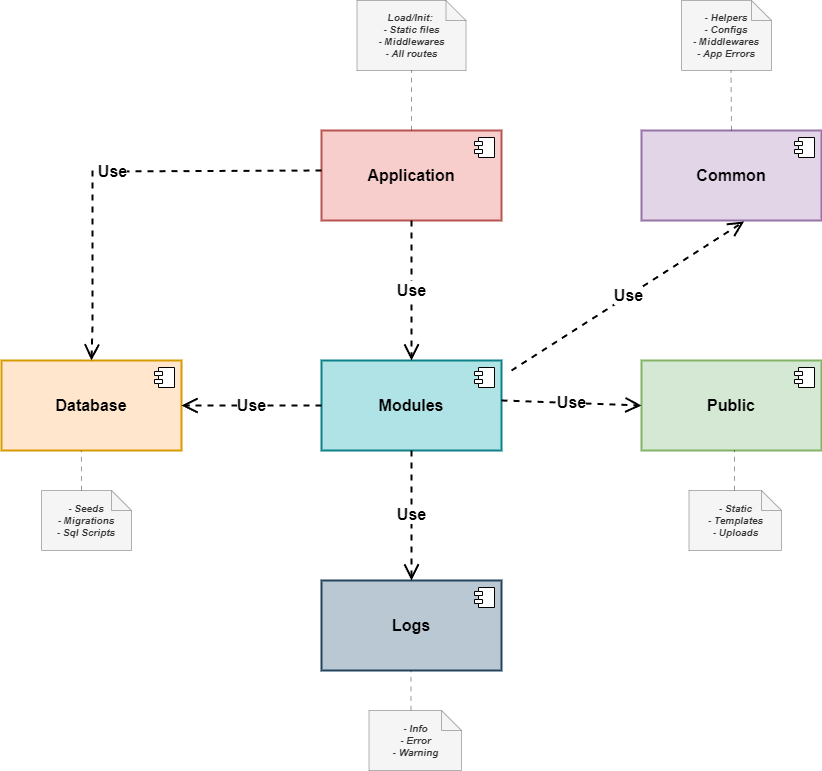

The diagram above was exported from draw.io. Its source (the exported page's mxGraphModel, read from the mxfile embedded in the PNG):
<mxGraphModel dx="743" dy="866" grid="1" gridSize="10" guides="1" tooltips="1" connect="1" arrows="1" fold="1" page="1" pageScale="1" pageWidth="850" pageHeight="1100" math="0" shadow="0">
  <root>
    <mxCell id="0" />
    <mxCell id="1" parent="0" />
    <mxCell id="xoW7RGJFKRoYwVoStmt3-1" value="Common" style="html=1;dropTarget=0;whiteSpace=wrap;fillColor=#e1d5e7;strokeColor=#9673a6;fontSize=16;fontStyle=1;strokeWidth=2;" parent="1" vertex="1">
      <mxGeometry x="660" y="370" width="180" height="90" as="geometry" />
    </mxCell>
    <mxCell id="xoW7RGJFKRoYwVoStmt3-2" value="" style="shape=module;jettyWidth=8;jettyHeight=4;fontSize=16;fontStyle=1" parent="xoW7RGJFKRoYwVoStmt3-1" vertex="1">
      <mxGeometry x="1" width="20" height="20" relative="1" as="geometry">
        <mxPoint x="-27" y="7" as="offset" />
      </mxGeometry>
    </mxCell>
    <mxCell id="xoW7RGJFKRoYwVoStmt3-3" value="Modules" style="html=1;dropTarget=0;whiteSpace=wrap;fillColor=#b0e3e6;strokeColor=#0e8088;fontSize=16;fontStyle=1;strokeWidth=2;" parent="1" vertex="1">
      <mxGeometry x="340" y="600" width="180" height="90" as="geometry" />
    </mxCell>
    <mxCell id="xoW7RGJFKRoYwVoStmt3-4" value="" style="shape=module;jettyWidth=8;jettyHeight=4;fontSize=16;fontStyle=1" parent="xoW7RGJFKRoYwVoStmt3-3" vertex="1">
      <mxGeometry x="1" width="20" height="20" relative="1" as="geometry">
        <mxPoint x="-27" y="7" as="offset" />
      </mxGeometry>
    </mxCell>
    <mxCell id="xoW7RGJFKRoYwVoStmt3-5" value="Application" style="html=1;dropTarget=0;whiteSpace=wrap;fillColor=#f8cecc;strokeColor=#b85450;fontSize=16;fontStyle=1;strokeWidth=2;" parent="1" vertex="1">
      <mxGeometry x="340" y="370" width="180" height="90" as="geometry" />
    </mxCell>
    <mxCell id="xoW7RGJFKRoYwVoStmt3-6" value="" style="shape=module;jettyWidth=8;jettyHeight=4;fontSize=16;fontStyle=1" parent="xoW7RGJFKRoYwVoStmt3-5" vertex="1">
      <mxGeometry x="1" width="20" height="20" relative="1" as="geometry">
        <mxPoint x="-27" y="7" as="offset" />
      </mxGeometry>
    </mxCell>
    <mxCell id="xoW7RGJFKRoYwVoStmt3-7" value="Public" style="html=1;dropTarget=0;whiteSpace=wrap;fillColor=#d5e8d4;strokeColor=#82b366;fontSize=16;fontStyle=1;strokeWidth=2;" parent="1" vertex="1">
      <mxGeometry x="660" y="600" width="180" height="90" as="geometry" />
    </mxCell>
    <mxCell id="xoW7RGJFKRoYwVoStmt3-8" value="" style="shape=module;jettyWidth=8;jettyHeight=4;fontSize=16;fontStyle=1" parent="xoW7RGJFKRoYwVoStmt3-7" vertex="1">
      <mxGeometry x="1" width="20" height="20" relative="1" as="geometry">
        <mxPoint x="-27" y="7" as="offset" />
      </mxGeometry>
    </mxCell>
    <mxCell id="xoW7RGJFKRoYwVoStmt3-11" value="Logs" style="html=1;dropTarget=0;whiteSpace=wrap;fillColor=#bac8d3;strokeColor=#23445d;fontSize=16;fontStyle=1;strokeWidth=2;" parent="1" vertex="1">
      <mxGeometry x="340" y="820" width="180" height="90" as="geometry" />
    </mxCell>
    <mxCell id="xoW7RGJFKRoYwVoStmt3-12" value="" style="shape=module;jettyWidth=8;jettyHeight=4;fontSize=16;fontStyle=1" parent="xoW7RGJFKRoYwVoStmt3-11" vertex="1">
      <mxGeometry x="1" width="20" height="20" relative="1" as="geometry">
        <mxPoint x="-27" y="7" as="offset" />
      </mxGeometry>
    </mxCell>
    <mxCell id="xoW7RGJFKRoYwVoStmt3-15" value="Database" style="html=1;dropTarget=0;whiteSpace=wrap;fillColor=#ffe6cc;strokeColor=#d79b00;fontStyle=1;fontSize=16;strokeWidth=2;" parent="1" vertex="1">
      <mxGeometry x="20" y="600" width="180" height="90" as="geometry" />
    </mxCell>
    <mxCell id="xoW7RGJFKRoYwVoStmt3-16" value="" style="shape=module;jettyWidth=8;jettyHeight=4;fontSize=16;fontStyle=1" parent="xoW7RGJFKRoYwVoStmt3-15" vertex="1">
      <mxGeometry x="1" width="20" height="20" relative="1" as="geometry">
        <mxPoint x="-27" y="7" as="offset" />
      </mxGeometry>
    </mxCell>
    <mxCell id="wQrtoUaGijuhRVceNzyj-7" value="Use" style="endArrow=open;endSize=12;dashed=1;html=1;rounded=0;entryX=0;entryY=0.5;entryDx=0;entryDy=0;exitX=1;exitY=0.444;exitDx=0;exitDy=0;exitPerimeter=0;fontSize=16;fontStyle=1;strokeWidth=2;" parent="1" source="xoW7RGJFKRoYwVoStmt3-3" target="xoW7RGJFKRoYwVoStmt3-7" edge="1">
      <mxGeometry width="160" relative="1" as="geometry">
        <mxPoint x="530" y="630" as="sourcePoint" />
        <mxPoint x="510" y="490" as="targetPoint" />
      </mxGeometry>
    </mxCell>
    <mxCell id="wQrtoUaGijuhRVceNzyj-8" value="Use" style="endArrow=open;endSize=12;dashed=1;html=1;rounded=0;entryX=1;entryY=0.5;entryDx=0;entryDy=0;exitX=0;exitY=0.5;exitDx=0;exitDy=0;fontSize=16;fontStyle=1;strokeWidth=2;" parent="1" source="xoW7RGJFKRoYwVoStmt3-3" target="xoW7RGJFKRoYwVoStmt3-15" edge="1">
      <mxGeometry width="160" relative="1" as="geometry">
        <mxPoint x="330" y="660" as="sourcePoint" />
        <mxPoint x="530" y="633" as="targetPoint" />
      </mxGeometry>
    </mxCell>
    <mxCell id="wQrtoUaGijuhRVceNzyj-9" value="Use" style="endArrow=open;endSize=12;dashed=1;html=1;rounded=0;exitX=0.5;exitY=1;exitDx=0;exitDy=0;entryX=0.5;entryY=0;entryDx=0;entryDy=0;fontSize=16;fontStyle=1;strokeWidth=2;" parent="1" source="xoW7RGJFKRoYwVoStmt3-5" target="xoW7RGJFKRoYwVoStmt3-3" edge="1">
      <mxGeometry width="160" relative="1" as="geometry">
        <mxPoint x="530" y="440" as="sourcePoint" />
        <mxPoint x="450" y="590" as="targetPoint" />
      </mxGeometry>
    </mxCell>
    <mxCell id="wQrtoUaGijuhRVceNzyj-10" value="Use" style="endArrow=open;endSize=12;dashed=1;html=1;rounded=0;entryX=0.57;entryY=1.011;entryDx=0;entryDy=0;entryPerimeter=0;fontSize=16;fontStyle=1;strokeWidth=2;" parent="1" target="xoW7RGJFKRoYwVoStmt3-1" edge="1">
      <mxGeometry width="160" relative="1" as="geometry">
        <mxPoint x="530" y="610" as="sourcePoint" />
        <mxPoint x="267" y="540" as="targetPoint" />
      </mxGeometry>
    </mxCell>
    <mxCell id="wQrtoUaGijuhRVceNzyj-11" value="Use" style="endArrow=open;endSize=12;dashed=1;html=1;rounded=0;entryX=0.5;entryY=0;entryDx=0;entryDy=0;exitX=0.5;exitY=1;exitDx=0;exitDy=0;fontSize=16;fontStyle=1;strokeWidth=2;" parent="1" source="xoW7RGJFKRoYwVoStmt3-3" target="xoW7RGJFKRoYwVoStmt3-11" edge="1">
      <mxGeometry width="160" relative="1" as="geometry">
        <mxPoint x="377" y="839" as="sourcePoint" />
        <mxPoint x="180" y="740" as="targetPoint" />
      </mxGeometry>
    </mxCell>
    <mxCell id="wQrtoUaGijuhRVceNzyj-12" value="Use" style="endArrow=open;endSize=12;dashed=1;html=1;rounded=0;exitX=0;exitY=0.5;exitDx=0;exitDy=0;edgeStyle=orthogonalEdgeStyle;fontSize=16;fontStyle=1;entryX=0.5;entryY=0;entryDx=0;entryDy=0;strokeWidth=2;" parent="1" target="xoW7RGJFKRoYwVoStmt3-15" edge="1">
      <mxGeometry width="160" relative="1" as="geometry">
        <mxPoint x="340" y="410" as="sourcePoint" />
        <mxPoint x="110" y="565" as="targetPoint" />
        <Array as="points">
          <mxPoint x="111" y="411" />
          <mxPoint x="111" y="565" />
        </Array>
      </mxGeometry>
    </mxCell>
    <mxCell id="XfsGVfgvtD7mZCPHUNH--1" value="- Seeds&lt;br style=&quot;font-size: 10px;&quot;&gt;&lt;span style=&quot;background-color: initial; font-size: 10px;&quot;&gt;- Migrations&lt;/span&gt;&lt;div style=&quot;font-size: 10px;&quot;&gt;- Sql Scripts&lt;/div&gt;" style="shape=note;strokeWidth=0.5;fontSize=10;size=20;whiteSpace=wrap;html=1;fillColor=#f5f5f5;strokeColor=#666666;fontStyle=3;fontColor=#333333;" vertex="1" parent="1">
      <mxGeometry x="60" y="730" width="90" height="60" as="geometry" />
    </mxCell>
    <mxCell id="XfsGVfgvtD7mZCPHUNH--3" value="" style="endArrow=none;dashed=1;html=1;strokeWidth=0.4;rounded=0;entryX=0.444;entryY=1;entryDx=0;entryDy=0;entryPerimeter=0;fontSize=5;dashPattern=12 12;" edge="1" parent="1" target="xoW7RGJFKRoYwVoStmt3-15">
      <mxGeometry width="50" height="50" relative="1" as="geometry">
        <mxPoint x="100" y="730" as="sourcePoint" />
        <mxPoint x="150" y="680" as="targetPoint" />
      </mxGeometry>
    </mxCell>
    <mxCell id="XfsGVfgvtD7mZCPHUNH--4" value="- Static&lt;br style=&quot;font-size: 10px;&quot;&gt;&lt;span style=&quot;background-color: initial; font-size: 10px;&quot;&gt;- Templates&lt;/span&gt;&lt;div style=&quot;font-size: 10px;&quot;&gt;- Uploads&lt;/div&gt;" style="shape=note;strokeWidth=0.5;fontSize=10;size=20;whiteSpace=wrap;html=1;fillColor=#f5f5f5;strokeColor=#666666;fontStyle=3;fontColor=#333333;" vertex="1" parent="1">
      <mxGeometry x="707.5" y="730" width="92.5" height="60" as="geometry" />
    </mxCell>
    <mxCell id="XfsGVfgvtD7mZCPHUNH--5" value="- Info&lt;br style=&quot;font-size: 10px;&quot;&gt;&lt;span style=&quot;background-color: initial; font-size: 10px;&quot;&gt;- Error&lt;/span&gt;&lt;div style=&quot;font-size: 10px;&quot;&gt;- Warning&lt;/div&gt;" style="shape=note;strokeWidth=0.5;fontSize=10;size=20;whiteSpace=wrap;html=1;fillColor=#f5f5f5;strokeColor=#666666;fontStyle=3;fontColor=#333333;" vertex="1" parent="1">
      <mxGeometry x="387.5" y="950" width="92.5" height="60" as="geometry" />
    </mxCell>
    <mxCell id="XfsGVfgvtD7mZCPHUNH--6" value="- Helpers&lt;div&gt;- Configs&lt;br style=&quot;font-size: 10px;&quot;&gt;&lt;span style=&quot;background-color: initial; font-size: 10px;&quot;&gt;- Middlewares&lt;/span&gt;&lt;div style=&quot;font-size: 10px;&quot;&gt;- App Errors&lt;/div&gt;&lt;/div&gt;" style="shape=note;strokeWidth=0.5;fontSize=10;size=20;whiteSpace=wrap;html=1;fillColor=#f5f5f5;strokeColor=#666666;fontStyle=3;fontColor=#333333;" vertex="1" parent="1">
      <mxGeometry x="700" y="240" width="90" height="70" as="geometry" />
    </mxCell>
    <mxCell id="XfsGVfgvtD7mZCPHUNH--7" value="Load/Init:&amp;nbsp;&lt;br&gt;- Static files&lt;div&gt;- Middlewares&lt;br&gt;&lt;div&gt;&lt;span style=&quot;background-color: initial;&quot;&gt;- All routes&lt;/span&gt;&lt;/div&gt;&lt;/div&gt;" style="shape=note;strokeWidth=0.5;fontSize=10;size=20;whiteSpace=wrap;html=1;fillColor=#f5f5f5;strokeColor=#666666;fontStyle=3;fontColor=#333333;" vertex="1" parent="1">
      <mxGeometry x="375.5" y="240" width="109" height="70" as="geometry" />
    </mxCell>
    <mxCell id="XfsGVfgvtD7mZCPHUNH--12" value="" style="endArrow=none;dashed=1;html=1;strokeWidth=0.4;rounded=0;entryX=0.444;entryY=1;entryDx=0;entryDy=0;entryPerimeter=0;fontSize=5;dashPattern=12 12;" edge="1" parent="1">
      <mxGeometry width="50" height="50" relative="1" as="geometry">
        <mxPoint x="429.5" y="950" as="sourcePoint" />
        <mxPoint x="429.5" y="910" as="targetPoint" />
      </mxGeometry>
    </mxCell>
    <mxCell id="XfsGVfgvtD7mZCPHUNH--14" value="" style="endArrow=none;dashed=1;html=1;strokeWidth=0.4;rounded=0;entryX=0.55;entryY=1;entryDx=0;entryDy=0;entryPerimeter=0;fontSize=5;dashPattern=12 12;" edge="1" parent="1" target="XfsGVfgvtD7mZCPHUNH--6">
      <mxGeometry width="50" height="50" relative="1" as="geometry">
        <mxPoint x="750" y="370" as="sourcePoint" />
        <mxPoint x="749.5" y="320" as="targetPoint" />
      </mxGeometry>
    </mxCell>
    <mxCell id="XfsGVfgvtD7mZCPHUNH--16" value="" style="endArrow=none;dashed=1;html=1;strokeWidth=0.4;rounded=0;entryX=0.444;entryY=1;entryDx=0;entryDy=0;entryPerimeter=0;fontSize=5;dashPattern=12 12;" edge="1" parent="1">
      <mxGeometry width="50" height="50" relative="1" as="geometry">
        <mxPoint x="753.25" y="730" as="sourcePoint" />
        <mxPoint x="753.25" y="690" as="targetPoint" />
      </mxGeometry>
    </mxCell>
    <mxCell id="XfsGVfgvtD7mZCPHUNH--18" value="" style="endArrow=none;dashed=1;html=1;strokeWidth=0.4;rounded=0;entryX=0.55;entryY=1;entryDx=0;entryDy=0;entryPerimeter=0;fontSize=5;dashPattern=12 12;exitX=0.5;exitY=0;exitDx=0;exitDy=0;exitPerimeter=0;" edge="1" parent="1" source="xoW7RGJFKRoYwVoStmt3-5">
      <mxGeometry width="50" height="50" relative="1" as="geometry">
        <mxPoint x="429.5" y="360" as="sourcePoint" />
        <mxPoint x="430" y="310" as="targetPoint" />
      </mxGeometry>
    </mxCell>
  </root>
</mxGraphModel>